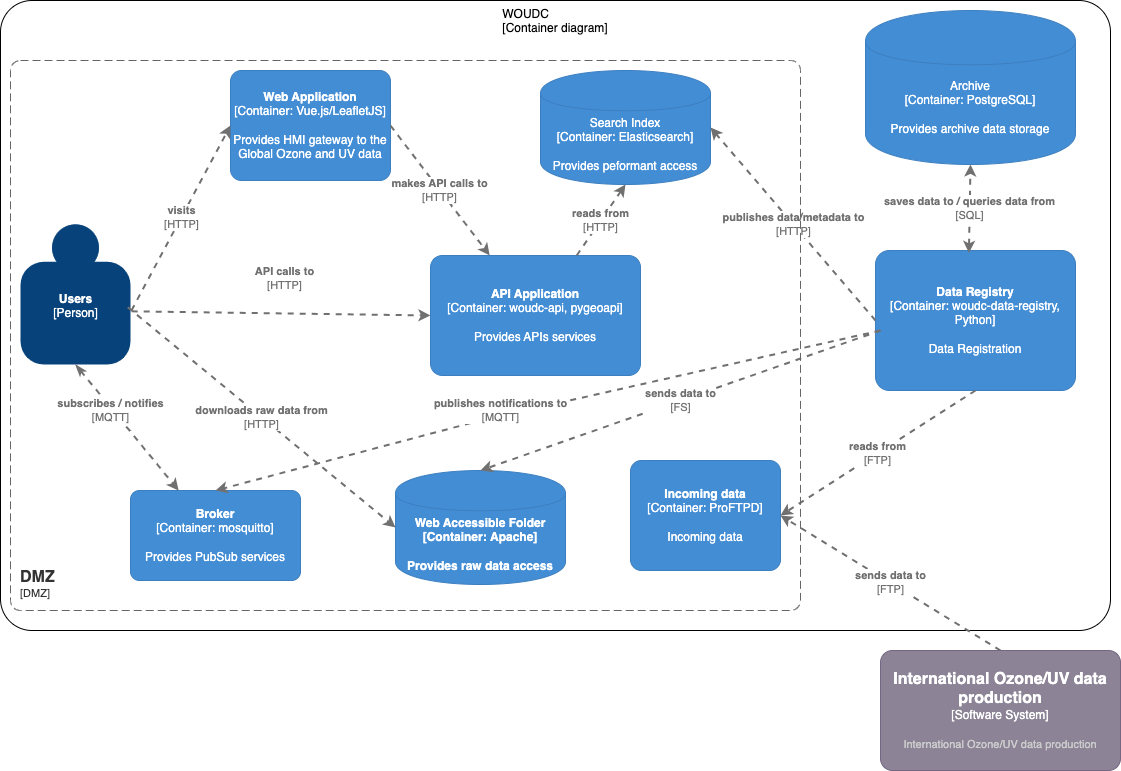

The diagram above was exported from draw.io. Its source (the exported page's mxGraphModel, read from the mxfile embedded in the PNG):
<mxGraphModel dx="1272" dy="836" grid="1" gridSize="10" guides="1" tooltips="1" connect="1" arrows="1" fold="1" page="1" pageScale="1" pageWidth="1169" pageHeight="827" math="0" shadow="0">
  <root>
    <mxCell id="3LwdsIY7VbunBIis8Sl1-0" />
    <mxCell id="3LwdsIY7VbunBIis8Sl1-1" parent="3LwdsIY7VbunBIis8Sl1-0" />
    <object placeholders="1" c4Name="WOUDC" c4Type="ExecutionEnvironment" c4Application="Container diagram" label="&lt;div style=&quot;text-align: left&quot;&gt;%c4Name%&lt;/div&gt;&lt;div style=&quot;text-align: left&quot;&gt;[%c4Application%]&lt;/div&gt;" id="m4qIWd9sN6yQO5pBpJiw-4">
      <mxCell style="rounded=1;whiteSpace=wrap;html=1;labelBackgroundColor=none;fillColor=none;fontColor=#000000;align=middle;arcSize=5;strokeColor=#000000;verticalAlign=top;metaEdit=1;metaData={&quot;c4Type&quot;:{&quot;editable&quot;:false}};points=[[0.25,0,0],[0.5,0,0],[0.75,0,0],[1,0.25,0],[1,0.5,0],[1,0.75,0],[0.75,1,0],[0.5,1,0],[0.25,1,0],[0,0.75,0],[0,0.5,0],[0,0.25,0]];" parent="3LwdsIY7VbunBIis8Sl1-1" vertex="1">
        <mxGeometry x="20" y="50" width="1110" height="630" as="geometry" />
      </mxCell>
    </object>
    <object placeholders="1" c4Name="Data Registry" c4Type="Container" c4Technology="woudc-data-registry, Python" c4Description="Data Registration" label="&lt;b&gt;%c4Name%&lt;/b&gt;&lt;div&gt;[%c4Type%: %c4Technology%]&lt;/div&gt;&lt;br&gt;&lt;div&gt;%c4Description%&lt;/div&gt;" id="ypDzUGvTravzwFnKEycB-0">
      <mxCell style="rounded=1;whiteSpace=wrap;html=1;labelBackgroundColor=none;fillColor=#438DD5;fontColor=#ffffff;align=center;arcSize=10;strokeColor=#3C7FC0;metaEdit=1;metaData={&quot;c4Type&quot;:{&quot;editable&quot;:false}};points=[[0.25,0,0],[0.5,0,0],[0.75,0,0],[1,0.25,0],[1,0.5,0],[1,0.75,0],[0.75,1,0],[0.5,1,0],[0.25,1,0],[0,0.75,0],[0,0.5,0],[0,0.25,0]];" parent="3LwdsIY7VbunBIis8Sl1-1" vertex="1">
        <mxGeometry x="895" y="300" width="200" height="140" as="geometry" />
      </mxCell>
    </object>
    <object placeholders="1" c4Technology="PostgreSQL" c4Description="Provides archive data storage" label="%c4Type%&lt;div&gt;[Container:&amp;nbsp;%c4Technology%]&lt;/div&gt;&lt;br&gt;&lt;div&gt;%c4Description%&lt;/div&gt;" c4Type="Archive" c4Name="Archive" id="ili6ofA5cZ7l65sbd--q-0">
      <mxCell style="shape=cylinder;whiteSpace=wrap;html=1;boundedLbl=1;rounded=0;labelBackgroundColor=none;fillColor=#438DD5;fontSize=12;fontColor=#ffffff;align=center;strokeColor=#3C7FC0;metaEdit=1;points=[[0.5,0,0],[1,0.25,0],[1,0.5,0],[1,0.75,0],[0.5,1,0],[0,0.75,0],[0,0.5,0],[0,0.25,0]];metaData={&quot;c4Type&quot;:{&quot;editable&quot;:false}};" parent="3LwdsIY7VbunBIis8Sl1-1" vertex="1">
        <mxGeometry x="885" y="60" width="210" height="154" as="geometry" />
      </mxCell>
    </object>
    <object placeholders="1" c4Type="Relationship" c4Technology="FTP" c4Description="sends data to" label="&lt;div style=&quot;text-align: left&quot;&gt;&lt;div style=&quot;text-align: center&quot;&gt;&lt;b&gt;%c4Description%&lt;/b&gt;&lt;/div&gt;&lt;div style=&quot;text-align: center&quot;&gt;[%c4Technology%]&lt;/div&gt;&lt;/div&gt;" id="A28F1FMCTQu1Gru72cVQ-2">
      <mxCell style="edgeStyle=none;rounded=0;html=1;entryX=1;entryY=0.5;jettySize=auto;orthogonalLoop=1;strokeColor=#707070;strokeWidth=2;fontColor=#707070;jumpStyle=none;dashed=1;metaEdit=1;metaData={&quot;c4Type&quot;:{&quot;editable&quot;:false}};exitX=0.5;exitY=0;exitDx=0;exitDy=0;exitPerimeter=0;entryDx=0;entryDy=0;entryPerimeter=0;" parent="3LwdsIY7VbunBIis8Sl1-1" source="Bvz8ml9v99KSzrTbiOs8-1" target="6GiL9TURLuymz2yhkPjq-0" edge="1">
        <mxGeometry width="160" relative="1" as="geometry">
          <mxPoint x="570" y="430" as="sourcePoint" />
          <mxPoint x="730" y="430" as="targetPoint" />
        </mxGeometry>
      </mxCell>
    </object>
    <object placeholders="1" c4Type="Relationship" c4Technology="SQL" c4Description="saves data to / queries data from" label="&lt;div style=&quot;text-align: left&quot;&gt;&lt;div style=&quot;text-align: center&quot;&gt;&lt;b&gt;%c4Description%&lt;/b&gt;&lt;/div&gt;&lt;div style=&quot;text-align: center&quot;&gt;[%c4Technology%]&lt;/div&gt;&lt;/div&gt;" id="fXk14onthHVuLxyZOE97-0">
      <mxCell style="edgeStyle=none;rounded=0;html=1;entryX=0.5;entryY=1;jettySize=auto;orthogonalLoop=1;strokeColor=#707070;strokeWidth=2;fontColor=#707070;jumpStyle=none;dashed=1;metaEdit=1;metaData={&quot;c4Type&quot;:{&quot;editable&quot;:false}};exitX=0.467;exitY=0.017;exitDx=0;exitDy=0;exitPerimeter=0;entryDx=0;entryDy=0;entryPerimeter=0;startArrow=classic;startFill=1;" parent="3LwdsIY7VbunBIis8Sl1-1" source="ypDzUGvTravzwFnKEycB-0" target="ili6ofA5cZ7l65sbd--q-0" edge="1">
        <mxGeometry width="160" relative="1" as="geometry">
          <mxPoint x="570" y="430" as="sourcePoint" />
          <mxPoint x="730" y="430" as="targetPoint" />
        </mxGeometry>
      </mxCell>
    </object>
    <object placeholders="1" c4Name="API Application" c4Type="Container" c4Technology="woudc-api, pygeoapi" c4Description="Provides APIs services" label="&lt;b&gt;%c4Name%&lt;/b&gt;&lt;div&gt;[%c4Type%: %c4Technology%]&lt;/div&gt;&lt;br&gt;&lt;div&gt;%c4Description%&lt;/div&gt;" id="4eyxBDecAjfMUdgArL-L-0">
      <mxCell style="rounded=1;whiteSpace=wrap;html=1;labelBackgroundColor=none;fillColor=#438DD5;fontColor=#ffffff;align=center;arcSize=10;strokeColor=#3C7FC0;metaEdit=1;metaData={&quot;c4Type&quot;:{&quot;editable&quot;:false}};points=[[0.25,0,0],[0.5,0,0],[0.75,0,0],[1,0.25,0],[1,0.5,0],[1,0.75,0],[0.75,1,0],[0.5,1,0],[0.25,1,0],[0,0.75,0],[0,0.5,0],[0,0.25,0]];" parent="3LwdsIY7VbunBIis8Sl1-1" vertex="1">
        <mxGeometry x="450" y="305" width="210" height="120" as="geometry" />
      </mxCell>
    </object>
    <object placeholders="1" c4Type="Relationship" c4Technology="HTTP" c4Description="reads from" label="&lt;div style=&quot;text-align: left&quot;&gt;&lt;div style=&quot;text-align: center&quot;&gt;&lt;b&gt;%c4Description%&lt;/b&gt;&lt;/div&gt;&lt;div style=&quot;text-align: center&quot;&gt;[%c4Technology%]&lt;/div&gt;&lt;/div&gt;" id="4eyxBDecAjfMUdgArL-L-1">
      <mxCell style="edgeStyle=none;rounded=0;html=1;entryX=0.5;entryY=1;jettySize=auto;orthogonalLoop=1;strokeColor=#707070;strokeWidth=2;fontColor=#707070;jumpStyle=none;dashed=1;metaEdit=1;metaData={&quot;c4Type&quot;:{&quot;editable&quot;:false}};entryDx=0;entryDy=0;entryPerimeter=0;" parent="3LwdsIY7VbunBIis8Sl1-1" source="4eyxBDecAjfMUdgArL-L-0" target="6GiL9TURLuymz2yhkPjq-3" edge="1">
        <mxGeometry width="160" relative="1" as="geometry">
          <mxPoint x="570" y="430" as="sourcePoint" />
          <mxPoint x="730" y="430" as="targetPoint" />
        </mxGeometry>
      </mxCell>
    </object>
    <object placeholders="1" c4Name="Web Application" c4Type="Container" c4Technology="Vue.js/LeafletJS" c4Description="Provides HMI gateway to the Global Ozone and UV data" label="&lt;b&gt;%c4Name%&lt;/b&gt;&lt;div&gt;[%c4Type%: %c4Technology%]&lt;/div&gt;&lt;br&gt;&lt;div&gt;%c4Description%&lt;/div&gt;" id="m4qIWd9sN6yQO5pBpJiw-0">
      <mxCell style="rounded=1;whiteSpace=wrap;html=1;labelBackgroundColor=none;fillColor=#438DD5;fontColor=#ffffff;align=center;arcSize=10;strokeColor=#3C7FC0;metaEdit=1;metaData={&quot;c4Type&quot;:{&quot;editable&quot;:false}};points=[[0.25,0,0],[0.5,0,0],[0.75,0,0],[1,0.25,0],[1,0.5,0],[1,0.75,0],[0.75,1,0],[0.5,1,0],[0.25,1,0],[0,0.75,0],[0,0.5,0],[0,0.25,0]];" parent="3LwdsIY7VbunBIis8Sl1-1" vertex="1">
        <mxGeometry x="250" y="120" width="160" height="110.00000000000001" as="geometry" />
      </mxCell>
    </object>
    <object placeholders="1" c4Type="Relationship" c4Technology="HTTP" c4Description="makes API calls to" label="&lt;div style=&quot;text-align: left&quot;&gt;&lt;div style=&quot;text-align: center&quot;&gt;&lt;b&gt;%c4Description%&lt;/b&gt;&lt;/div&gt;&lt;div style=&quot;text-align: center&quot;&gt;[%c4Technology%]&lt;/div&gt;&lt;/div&gt;" id="m4qIWd9sN6yQO5pBpJiw-2">
      <mxCell style="edgeStyle=none;rounded=0;html=1;jettySize=auto;orthogonalLoop=1;strokeColor=#707070;strokeWidth=2;fontColor=#707070;jumpStyle=none;dashed=1;metaEdit=1;metaData={&quot;c4Type&quot;:{&quot;editable&quot;:false}};exitX=1;exitY=0.5;exitDx=0;exitDy=0;exitPerimeter=0;" parent="3LwdsIY7VbunBIis8Sl1-1" source="m4qIWd9sN6yQO5pBpJiw-0" target="4eyxBDecAjfMUdgArL-L-0" edge="1">
        <mxGeometry width="160" relative="1" as="geometry">
          <mxPoint x="510" y="360" as="sourcePoint" />
          <mxPoint x="670" y="360" as="targetPoint" />
        </mxGeometry>
      </mxCell>
    </object>
    <object placeholders="1" c4Name="Users" c4Type="Person" c4Description="" label="&lt;b&gt;%c4Name%&lt;/b&gt;&lt;div&gt;[%c4Type%]&lt;/div&gt;&lt;br&gt;&lt;div&gt;%c4Description%&lt;/div&gt;" id="QfaCjxnNYwCUA4fHnOL3-0">
      <mxCell style="html=1;dashed=0;whitespace=wrap;fillColor=#08427b;strokeColor=none;fontColor=#ffffff;shape=mxgraph.c4.person;align=center;metaEdit=1;points=[[0.5,0,0],[1,0.5,0],[1,0.75,0],[0.75,1,0],[0.5,1,0],[0.25,1,0],[0,0.75,0],[0,0.5,0]];metaData={&quot;c4Type&quot;:{&quot;editable&quot;:false}};" parent="3LwdsIY7VbunBIis8Sl1-1" vertex="1">
        <mxGeometry x="40" y="274" width="110.00000000000001" height="140" as="geometry" />
      </mxCell>
    </object>
    <object placeholders="1" c4Type="Relationship" c4Technology="HTTP" c4Description="API calls to" label="&lt;div style=&quot;text-align: left&quot;&gt;&lt;div style=&quot;text-align: center&quot;&gt;&lt;b&gt;%c4Description%&lt;/b&gt;&lt;/div&gt;&lt;div style=&quot;text-align: center&quot;&gt;[%c4Technology%]&lt;/div&gt;&lt;/div&gt;" id="QfaCjxnNYwCUA4fHnOL3-2">
      <mxCell style="edgeStyle=none;rounded=0;html=1;entryX=0;entryY=0.5;jettySize=auto;orthogonalLoop=1;strokeColor=#707070;strokeWidth=2;fontColor=#707070;jumpStyle=none;dashed=1;metaEdit=1;metaData={&quot;c4Type&quot;:{&quot;editable&quot;:false}};exitX=1.011;exitY=0.62;exitDx=0;exitDy=0;exitPerimeter=0;entryDx=0;entryDy=0;entryPerimeter=0;" parent="3LwdsIY7VbunBIis8Sl1-1" source="QfaCjxnNYwCUA4fHnOL3-0" target="4eyxBDecAjfMUdgArL-L-0" edge="1">
        <mxGeometry x="0.0139" y="35" width="160" relative="1" as="geometry">
          <mxPoint x="500" y="410" as="sourcePoint" />
          <mxPoint x="660" y="410" as="targetPoint" />
          <mxPoint as="offset" />
        </mxGeometry>
      </mxCell>
    </object>
    <object placeholders="1" c4Type="Relationship" c4Technology="HTTP" c4Description="visits" label="&lt;div style=&quot;text-align: left&quot;&gt;&lt;div style=&quot;text-align: center&quot;&gt;&lt;b&gt;%c4Description%&lt;/b&gt;&lt;/div&gt;&lt;div style=&quot;text-align: center&quot;&gt;[%c4Technology%]&lt;/div&gt;&lt;/div&gt;" id="QfaCjxnNYwCUA4fHnOL3-3">
      <mxCell style="edgeStyle=none;rounded=0;html=1;jettySize=auto;orthogonalLoop=1;strokeColor=#707070;strokeWidth=2;fontColor=#707070;jumpStyle=none;dashed=1;metaEdit=1;metaData={&quot;c4Type&quot;:{&quot;editable&quot;:false}};exitX=1.009;exitY=0.614;exitDx=0;exitDy=0;exitPerimeter=0;entryX=0;entryY=0.5;entryDx=0;entryDy=0;entryPerimeter=0;" parent="3LwdsIY7VbunBIis8Sl1-1" source="QfaCjxnNYwCUA4fHnOL3-0" target="m4qIWd9sN6yQO5pBpJiw-0" edge="1">
        <mxGeometry width="160" relative="1" as="geometry">
          <mxPoint x="500" y="410" as="sourcePoint" />
          <mxPoint x="240" y="150" as="targetPoint" />
          <Array as="points" />
        </mxGeometry>
      </mxCell>
    </object>
    <object placeholders="1" c4Name="International Ozone/UV data production" c4Type="Software System" c4Description="International Ozone/UV data production" label="&lt;font style=&quot;font-size: 16px&quot;&gt;&lt;b&gt;%c4Name%&lt;/b&gt;&lt;/font&gt;&lt;div&gt;[%c4Type%]&lt;/div&gt;&lt;br&gt;&lt;div&gt;&lt;font style=&quot;font-size: 11px&quot;&gt;&lt;font color=&quot;#cccccc&quot;&gt;%c4Description%&lt;/font&gt;&lt;/div&gt;" id="Bvz8ml9v99KSzrTbiOs8-1">
      <mxCell style="rounded=1;whiteSpace=wrap;html=1;labelBackgroundColor=none;fillColor=#8C8496;fontColor=#ffffff;align=center;arcSize=10;strokeColor=#736782;metaEdit=1;resizable=0;points=[[0.25,0,0],[0.5,0,0],[0.75,0,0],[1,0.25,0],[1,0.5,0],[1,0.75,0],[0.75,1,0],[0.5,1,0],[0.25,1,0],[0,0.75,0],[0,0.5,0],[0,0.25,0]];" parent="3LwdsIY7VbunBIis8Sl1-1" vertex="1">
        <mxGeometry x="900" y="700" width="240" height="120" as="geometry" />
      </mxCell>
    </object>
    <object placeholders="1" c4Type="Relationship" c4Technology="HTTP" c4Description="publishes data/metadata to" label="&lt;div style=&quot;text-align: left&quot;&gt;&lt;div style=&quot;text-align: center&quot;&gt;&lt;b&gt;%c4Description%&lt;/b&gt;&lt;/div&gt;&lt;div style=&quot;text-align: center&quot;&gt;[%c4Technology%]&lt;/div&gt;&lt;/div&gt;" id="Bvz8ml9v99KSzrTbiOs8-10">
      <mxCell style="edgeStyle=none;rounded=0;html=1;entryX=1;entryY=0.5;jettySize=auto;orthogonalLoop=1;strokeColor=#707070;strokeWidth=2;fontColor=#707070;jumpStyle=none;dashed=1;metaEdit=1;metaData={&quot;c4Type&quot;:{&quot;editable&quot;:false}};entryDx=0;entryDy=0;entryPerimeter=0;exitX=0;exitY=0.5;exitDx=0;exitDy=0;exitPerimeter=0;" parent="3LwdsIY7VbunBIis8Sl1-1" source="ypDzUGvTravzwFnKEycB-0" target="6GiL9TURLuymz2yhkPjq-3" edge="1">
        <mxGeometry width="160" relative="1" as="geometry">
          <mxPoint x="633" y="250" as="sourcePoint" />
          <mxPoint x="540" y="480" as="targetPoint" />
        </mxGeometry>
      </mxCell>
    </object>
    <object placeholders="1" c4Name="Incoming data" c4Type="Container" c4Technology="ProFTPD" c4Description="Incoming data" label="&lt;b&gt;%c4Name%&lt;/b&gt;&lt;div&gt;[%c4Type%: %c4Technology%]&lt;/div&gt;&lt;br&gt;&lt;div&gt;%c4Description%&lt;/div&gt;" id="6GiL9TURLuymz2yhkPjq-0">
      <mxCell style="rounded=1;whiteSpace=wrap;html=1;labelBackgroundColor=none;fillColor=#438DD5;fontColor=#ffffff;align=center;arcSize=10;strokeColor=#3C7FC0;metaEdit=1;metaData={&quot;c4Type&quot;:{&quot;editable&quot;:false}};points=[[0.25,0,0],[0.5,0,0],[0.75,0,0],[1,0.25,0],[1,0.5,0],[1,0.75,0],[0.75,1,0],[0.5,1,0],[0.25,1,0],[0,0.75,0],[0,0.5,0],[0,0.25,0]];" parent="3LwdsIY7VbunBIis8Sl1-1" vertex="1">
        <mxGeometry x="650" y="510" width="150" height="110" as="geometry" />
      </mxCell>
    </object>
    <object placeholders="1" c4Type="Relationship" c4Technology="FTP" c4Description="reads from" label="&lt;div style=&quot;text-align: left&quot;&gt;&lt;div style=&quot;text-align: center&quot;&gt;&lt;b&gt;%c4Description%&lt;/b&gt;&lt;/div&gt;&lt;div style=&quot;text-align: center&quot;&gt;[%c4Technology%]&lt;/div&gt;&lt;/div&gt;" id="6GiL9TURLuymz2yhkPjq-1">
      <mxCell style="edgeStyle=none;rounded=0;html=1;entryX=1;entryY=0.5;jettySize=auto;orthogonalLoop=1;strokeColor=#707070;strokeWidth=2;fontColor=#707070;jumpStyle=none;dashed=1;metaEdit=1;metaData={&quot;c4Type&quot;:{&quot;editable&quot;:false}};entryDx=0;entryDy=0;entryPerimeter=0;exitX=0.5;exitY=1;exitDx=0;exitDy=0;exitPerimeter=0;" parent="3LwdsIY7VbunBIis8Sl1-1" source="ypDzUGvTravzwFnKEycB-0" target="6GiL9TURLuymz2yhkPjq-0" edge="1">
        <mxGeometry width="160" relative="1" as="geometry">
          <mxPoint x="970" y="260" as="sourcePoint" />
          <mxPoint x="1000" y="330" as="targetPoint" />
        </mxGeometry>
      </mxCell>
    </object>
    <object placeholders="1" c4Technology="Elasticsearch" c4Description="Provides peformant access" label="%c4Type%&lt;div&gt;[Container:&amp;nbsp;%c4Technology%]&lt;/div&gt;&lt;br&gt;&lt;div&gt;%c4Description%&lt;/div&gt;" c4Type="Search Index" c4Name="Search Index" id="6GiL9TURLuymz2yhkPjq-3">
      <mxCell style="shape=cylinder;whiteSpace=wrap;html=1;boundedLbl=1;rounded=0;labelBackgroundColor=none;fillColor=#438DD5;fontSize=12;fontColor=#ffffff;align=center;strokeColor=#3C7FC0;metaEdit=1;points=[[0.5,0,0],[1,0.25,0],[1,0.5,0],[1,0.75,0],[0.5,1,0],[0,0.75,0],[0,0.5,0],[0,0.25,0]];metaData={&quot;c4Type&quot;:{&quot;editable&quot;:false}};" parent="3LwdsIY7VbunBIis8Sl1-1" vertex="1">
        <mxGeometry x="560" y="120" width="170" height="114" as="geometry" />
      </mxCell>
    </object>
    <object placeholders="1" c4Technology="Apache" c4Description="Provides raw data access" label="%c4Type%&lt;div&gt;[Container:&amp;nbsp;%c4Technology%]&lt;/div&gt;&lt;br&gt;&lt;div&gt;%c4Description%&lt;/div&gt;" c4Type="Web Accessible Folder" c4Name="Web Accessible Folder" id="6GiL9TURLuymz2yhkPjq-4">
      <mxCell style="shape=cylinder;whiteSpace=wrap;html=1;boundedLbl=1;rounded=0;labelBackgroundColor=none;fillColor=#438DD5;fontSize=12;fontColor=#ffffff;align=center;strokeColor=#3C7FC0;metaEdit=1;points=[[0.5,0,0],[1,0.25,0],[1,0.5,0],[1,0.75,0],[0.5,1,0],[0,0.75,0],[0,0.5,0],[0,0.25,0]];metaData={&quot;c4Type&quot;:{&quot;editable&quot;:false}};fontStyle=1" parent="3LwdsIY7VbunBIis8Sl1-1" vertex="1">
        <mxGeometry x="415" y="520" width="170" height="114" as="geometry" />
      </mxCell>
    </object>
    <object placeholders="1" c4Type="Relationship" c4Technology="FS" c4Description="sends data to" label="&lt;div style=&quot;text-align: left&quot;&gt;&lt;div style=&quot;text-align: center&quot;&gt;&lt;b&gt;%c4Description%&lt;/b&gt;&lt;/div&gt;&lt;div style=&quot;text-align: center&quot;&gt;[%c4Technology%]&lt;/div&gt;&lt;/div&gt;" id="6GiL9TURLuymz2yhkPjq-5">
      <mxCell style="edgeStyle=none;rounded=0;html=1;entryX=0.5;entryY=0;jettySize=auto;orthogonalLoop=1;strokeColor=#707070;strokeWidth=2;fontColor=#707070;jumpStyle=none;dashed=1;metaEdit=1;metaData={&quot;c4Type&quot;:{&quot;editable&quot;:false}};entryDx=0;entryDy=0;entryPerimeter=0;" parent="3LwdsIY7VbunBIis8Sl1-1" target="6GiL9TURLuymz2yhkPjq-4" edge="1">
        <mxGeometry width="160" relative="1" as="geometry">
          <mxPoint x="900" y="380" as="sourcePoint" />
          <mxPoint x="995" y="244" as="targetPoint" />
        </mxGeometry>
      </mxCell>
    </object>
    <object placeholders="1" c4Name="DMZ" c4Type="SystemScopeBoundary" c4Application="DMZ" label="&lt;font style=&quot;font-size: 16px&quot;&gt;&lt;b&gt;&lt;div style=&quot;text-align: left&quot;&gt;%c4Name%&lt;/div&gt;&lt;/b&gt;&lt;/font&gt;&lt;div style=&quot;text-align: left&quot;&gt;[%c4Application%]&lt;/div&gt;" id="6GiL9TURLuymz2yhkPjq-6">
      <mxCell style="rounded=1;fontSize=11;whiteSpace=wrap;html=1;dashed=1;arcSize=20;fillColor=none;strokeColor=#666666;fontColor=#333333;labelBackgroundColor=none;align=left;verticalAlign=bottom;labelBorderColor=none;spacingTop=0;spacing=10;dashPattern=8 4;metaEdit=1;rotatable=0;perimeter=rectanglePerimeter;noLabel=0;labelPadding=0;allowArrows=0;connectable=0;expand=0;recursiveResize=0;editable=1;pointerEvents=0;absoluteArcSize=1;points=[[0.25,0,0],[0.5,0,0],[0.75,0,0],[1,0.25,0],[1,0.5,0],[1,0.75,0],[0.75,1,0],[0.5,1,0],[0.25,1,0],[0,0.75,0],[0,0.5,0],[0,0.25,0]];" parent="3LwdsIY7VbunBIis8Sl1-1" vertex="1">
        <mxGeometry x="30" y="110" width="790" height="550" as="geometry" />
      </mxCell>
    </object>
    <object placeholders="1" c4Type="Relationship" c4Technology="HTTP" c4Description="downloads raw data from" label="&lt;div style=&quot;text-align: left&quot;&gt;&lt;div style=&quot;text-align: center&quot;&gt;&lt;b&gt;%c4Description%&lt;/b&gt;&lt;/div&gt;&lt;div style=&quot;text-align: center&quot;&gt;[%c4Technology%]&lt;/div&gt;&lt;/div&gt;" id="lQid_xE5U2-foDzop69J-0">
      <mxCell style="edgeStyle=none;rounded=0;html=1;jettySize=auto;orthogonalLoop=1;strokeColor=#707070;strokeWidth=2;fontColor=#707070;jumpStyle=none;dashed=1;metaEdit=1;metaData={&quot;c4Type&quot;:{&quot;editable&quot;:false}};exitX=0.975;exitY=0.591;exitDx=0;exitDy=0;exitPerimeter=0;entryX=0;entryY=0.5;entryDx=0;entryDy=0;entryPerimeter=0;" parent="3LwdsIY7VbunBIis8Sl1-1" source="QfaCjxnNYwCUA4fHnOL3-0" target="6GiL9TURLuymz2yhkPjq-4" edge="1">
        <mxGeometry width="160" relative="1" as="geometry">
          <mxPoint x="160.99" y="369.96000000000004" as="sourcePoint" />
          <mxPoint x="330" y="185" as="targetPoint" />
          <Array as="points" />
        </mxGeometry>
      </mxCell>
    </object>
    <object placeholders="1" c4Name="Broker" c4Type="Container" c4Technology="mosquitto" c4Description="Provides PubSub services" label="&lt;b&gt;%c4Name%&lt;/b&gt;&lt;div&gt;[%c4Type%: %c4Technology%]&lt;/div&gt;&lt;br&gt;&lt;div&gt;%c4Description%&lt;/div&gt;" id="51b43ol5FVF_IEhqxAD1-1">
      <mxCell style="rounded=1;whiteSpace=wrap;html=1;labelBackgroundColor=none;fillColor=#438DD5;fontColor=#ffffff;align=center;arcSize=10;strokeColor=#3C7FC0;metaEdit=1;metaData={&quot;c4Type&quot;:{&quot;editable&quot;:false}};points=[[0.25,0,0],[0.5,0,0],[0.75,0,0],[1,0.25,0],[1,0.5,0],[1,0.75,0],[0.75,1,0],[0.5,1,0],[0.25,1,0],[0,0.75,0],[0,0.5,0],[0,0.25,0]];" parent="3LwdsIY7VbunBIis8Sl1-1" vertex="1">
        <mxGeometry x="150" y="540" width="170" height="90" as="geometry" />
      </mxCell>
    </object>
    <object placeholders="1" c4Type="Relationship" c4Technology="MQTT" c4Description="publishes notifications to" label="&lt;div style=&quot;text-align: left&quot;&gt;&lt;div style=&quot;text-align: center&quot;&gt;&lt;b&gt;%c4Description%&lt;/b&gt;&lt;/div&gt;&lt;div style=&quot;text-align: center&quot;&gt;[%c4Technology%]&lt;/div&gt;&lt;/div&gt;" id="51b43ol5FVF_IEhqxAD1-2">
      <mxCell style="edgeStyle=none;rounded=0;html=1;entryX=0.5;entryY=0;jettySize=auto;orthogonalLoop=1;strokeColor=#707070;strokeWidth=2;fontColor=#707070;jumpStyle=none;dashed=1;metaEdit=1;metaData={&quot;c4Type&quot;:{&quot;editable&quot;:false}};entryDx=0;entryDy=0;entryPerimeter=0;" parent="3LwdsIY7VbunBIis8Sl1-1" target="51b43ol5FVF_IEhqxAD1-1" edge="1">
        <mxGeometry x="0.1352" y="-5" width="160" relative="1" as="geometry">
          <mxPoint x="900" y="380" as="sourcePoint" />
          <mxPoint x="510" y="530" as="targetPoint" />
          <Array as="points">
            <mxPoint x="500" y="470" />
          </Array>
          <mxPoint as="offset" />
        </mxGeometry>
      </mxCell>
    </object>
    <object placeholders="1" c4Type="Relationship" c4Technology="MQTT" c4Description="subscribes / notifies" label="&lt;div style=&quot;text-align: left&quot;&gt;&lt;div style=&quot;text-align: center&quot;&gt;&lt;b&gt;%c4Description%&lt;/b&gt;&lt;/div&gt;&lt;div style=&quot;text-align: center&quot;&gt;[%c4Technology%]&lt;/div&gt;&lt;/div&gt;" id="51b43ol5FVF_IEhqxAD1-3">
      <mxCell style="edgeStyle=none;rounded=0;html=1;jettySize=auto;orthogonalLoop=1;strokeColor=#707070;strokeWidth=2;fontColor=#707070;jumpStyle=none;dashed=1;metaEdit=1;metaData={&quot;c4Type&quot;:{&quot;editable&quot;:false}};exitX=0.5;exitY=1;exitDx=0;exitDy=0;exitPerimeter=0;startArrow=classicThin;startFill=1;" parent="3LwdsIY7VbunBIis8Sl1-1" source="QfaCjxnNYwCUA4fHnOL3-0" target="51b43ol5FVF_IEhqxAD1-1" edge="1">
        <mxGeometry x="-0.2905" y="-2" width="160" relative="1" as="geometry">
          <mxPoint x="161.21000000000004" y="370.79999999999995" as="sourcePoint" />
          <mxPoint x="460" y="375" as="targetPoint" />
          <mxPoint as="offset" />
        </mxGeometry>
      </mxCell>
    </object>
  </root>
</mxGraphModel>